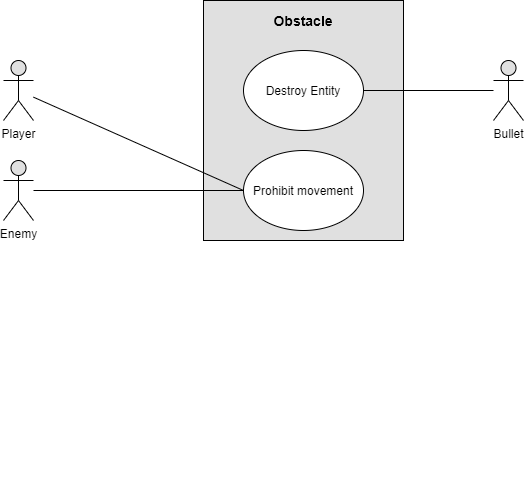

The diagram above was exported from draw.io. Its source (the exported page's mxGraphModel, read from the mxfile embedded in the PNG):
<mxGraphModel dx="2062" dy="1126" grid="1" gridSize="10" guides="1" tooltips="1" connect="1" arrows="1" fold="1" page="1" pageScale="1" pageWidth="850" pageHeight="1100" math="0" shadow="0">
  <root>
    <mxCell id="0" />
    <mxCell id="1" parent="0" />
    <mxCell id="aU6j5mRkm7lY7rMeMyrN-11" value="Text" style="text;html=1;strokeColor=none;fillColor=none;align=center;verticalAlign=middle;whiteSpace=wrap;rounded=0;fontColor=#FFFFFF;" vertex="1" parent="1">
      <mxGeometry x="400" y="560" width="40" height="20" as="geometry" />
    </mxCell>
    <mxCell id="aU6j5mRkm7lY7rMeMyrN-29" value="Enemy" style="shape=umlActor;verticalLabelPosition=bottom;verticalAlign=top;html=1;outlineConnect=0;fillColor=#E0E0E0;fontColor=#000000;" vertex="1" parent="1">
      <mxGeometry x="80" y="240" width="30" height="60" as="geometry" />
    </mxCell>
    <mxCell id="aU6j5mRkm7lY7rMeMyrN-30" value="Player" style="shape=umlActor;verticalLabelPosition=bottom;verticalAlign=top;html=1;outlineConnect=0;fillColor=#E0E0E0;fontColor=#000000;" vertex="1" parent="1">
      <mxGeometry x="80" y="140" width="30" height="60" as="geometry" />
    </mxCell>
    <mxCell id="aU6j5mRkm7lY7rMeMyrN-32" value="Bullet" style="shape=umlActor;verticalLabelPosition=bottom;verticalAlign=top;html=1;outlineConnect=0;fillColor=#E0E0E0;fontColor=#000000;" vertex="1" parent="1">
      <mxGeometry x="570" y="140" width="30" height="60" as="geometry" />
    </mxCell>
    <mxCell id="aU6j5mRkm7lY7rMeMyrN-33" value="" style="rounded=0;whiteSpace=wrap;html=1;fillColor=#E0E0E0;fontColor=#000000;" vertex="1" parent="1">
      <mxGeometry x="280" y="80" width="200" height="240" as="geometry" />
    </mxCell>
    <mxCell id="aU6j5mRkm7lY7rMeMyrN-35" value="&lt;b&gt;&lt;font style=&quot;font-size: 14px&quot;&gt;Obstacle&lt;/font&gt;&lt;/b&gt;" style="text;html=1;strokeColor=none;fillColor=none;align=center;verticalAlign=middle;whiteSpace=wrap;rounded=0;fontColor=#000000;" vertex="1" parent="1">
      <mxGeometry x="360" y="90" width="40" height="20" as="geometry" />
    </mxCell>
    <mxCell id="aU6j5mRkm7lY7rMeMyrN-36" value="Destroy Entity" style="ellipse;whiteSpace=wrap;html=1;fontColor=#000000;fillColor=#FFFFFF;" vertex="1" parent="1">
      <mxGeometry x="320" y="130" width="120" height="80" as="geometry" />
    </mxCell>
    <mxCell id="aU6j5mRkm7lY7rMeMyrN-37" value="Prohibit movement" style="ellipse;whiteSpace=wrap;html=1;fillColor=#FFFFFF;fontColor=#000000;" vertex="1" parent="1">
      <mxGeometry x="320" y="230" width="120" height="80" as="geometry" />
    </mxCell>
    <mxCell id="aU6j5mRkm7lY7rMeMyrN-38" value="" style="endArrow=none;html=1;fontColor=#000000;entryX=0;entryY=0.5;entryDx=0;entryDy=0;" edge="1" parent="1" source="aU6j5mRkm7lY7rMeMyrN-30" target="aU6j5mRkm7lY7rMeMyrN-37">
      <mxGeometry width="50" height="50" relative="1" as="geometry">
        <mxPoint x="400" y="330" as="sourcePoint" />
        <mxPoint x="450" y="280" as="targetPoint" />
      </mxGeometry>
    </mxCell>
    <mxCell id="aU6j5mRkm7lY7rMeMyrN-39" value="" style="endArrow=none;html=1;fontColor=#000000;entryX=0;entryY=0.5;entryDx=0;entryDy=0;" edge="1" parent="1" source="aU6j5mRkm7lY7rMeMyrN-29" target="aU6j5mRkm7lY7rMeMyrN-37">
      <mxGeometry width="50" height="50" relative="1" as="geometry">
        <mxPoint x="400" y="330" as="sourcePoint" />
        <mxPoint x="450" y="280" as="targetPoint" />
      </mxGeometry>
    </mxCell>
    <mxCell id="aU6j5mRkm7lY7rMeMyrN-40" value="" style="endArrow=none;html=1;fontColor=#000000;exitX=1;exitY=0.5;exitDx=0;exitDy=0;" edge="1" parent="1" source="aU6j5mRkm7lY7rMeMyrN-36" target="aU6j5mRkm7lY7rMeMyrN-32">
      <mxGeometry width="50" height="50" relative="1" as="geometry">
        <mxPoint x="400" y="330" as="sourcePoint" />
        <mxPoint x="450" y="280" as="targetPoint" />
      </mxGeometry>
    </mxCell>
  </root>
</mxGraphModel>